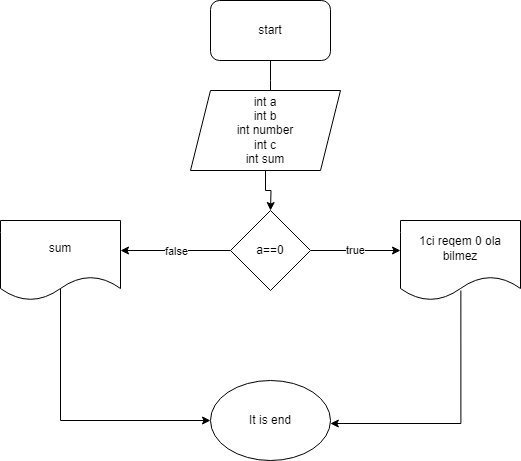

The diagram above was exported from draw.io. Its source (the exported page's mxGraphModel, read from the mxfile embedded in the PNG):
<mxGraphModel dx="1050" dy="566" grid="1" gridSize="10" guides="1" tooltips="1" connect="1" arrows="1" fold="1" page="1" pageScale="1" pageWidth="827" pageHeight="1169" math="0" shadow="0">
  <root>
    <mxCell id="0" />
    <mxCell id="1" parent="0" />
    <mxCell id="JkmeJGaxWNaHLwNGRC6G-3" style="edgeStyle=orthogonalEdgeStyle;rounded=0;orthogonalLoop=1;jettySize=auto;html=1;" parent="1" source="JkmeJGaxWNaHLwNGRC6G-1" edge="1">
      <mxGeometry relative="1" as="geometry">
        <mxPoint x="390" y="130" as="targetPoint" />
      </mxGeometry>
    </mxCell>
    <mxCell id="JkmeJGaxWNaHLwNGRC6G-1" value="start" style="rounded=1;whiteSpace=wrap;html=1;" parent="1" vertex="1">
      <mxGeometry x="330" y="30" width="120" height="60" as="geometry" />
    </mxCell>
    <mxCell id="JkmeJGaxWNaHLwNGRC6G-10" style="edgeStyle=orthogonalEdgeStyle;rounded=0;orthogonalLoop=1;jettySize=auto;html=1;" parent="1" source="JkmeJGaxWNaHLwNGRC6G-2" edge="1">
      <mxGeometry relative="1" as="geometry">
        <mxPoint x="390" y="240" as="targetPoint" />
      </mxGeometry>
    </mxCell>
    <mxCell id="JkmeJGaxWNaHLwNGRC6G-2" value="&lt;font style=&quot;vertical-align: inherit;&quot;&gt;&lt;font style=&quot;vertical-align: inherit;&quot;&gt;int a &lt;/font&gt;&lt;/font&gt;&lt;br&gt;&lt;font style=&quot;vertical-align: inherit;&quot;&gt;&lt;font style=&quot;vertical-align: inherit;&quot;&gt;&lt;font style=&quot;vertical-align: inherit;&quot;&gt;&lt;font style=&quot;vertical-align: inherit;&quot;&gt;int b &lt;/font&gt;&lt;/font&gt;&lt;br&gt;&lt;/font&gt;&lt;/font&gt;&lt;font style=&quot;vertical-align: inherit;&quot;&gt;&lt;font style=&quot;vertical-align: inherit;&quot;&gt;&lt;font style=&quot;vertical-align: inherit;&quot;&gt;&lt;font style=&quot;vertical-align: inherit;&quot;&gt;int number&lt;br&gt;int c &lt;/font&gt;&lt;/font&gt;&lt;br&gt;&lt;/font&gt;&lt;/font&gt;&lt;font style=&quot;vertical-align: inherit;&quot;&gt;&lt;font style=&quot;vertical-align: inherit;&quot;&gt;&lt;font style=&quot;vertical-align: inherit;&quot;&gt;&lt;font style=&quot;vertical-align: inherit;&quot;&gt;int sum&lt;/font&gt;&lt;/font&gt;&lt;/font&gt;&lt;/font&gt;" style="shape=parallelogram;perimeter=parallelogramPerimeter;whiteSpace=wrap;html=1;fixedSize=1;" parent="1" vertex="1">
      <mxGeometry x="310" y="120" width="150" height="80" as="geometry" />
    </mxCell>
    <mxCell id="JkmeJGaxWNaHLwNGRC6G-34" value="&lt;font style=&quot;vertical-align: inherit;&quot;&gt;&lt;font style=&quot;vertical-align: inherit;&quot;&gt;false&lt;/font&gt;&lt;/font&gt;" style="edgeStyle=orthogonalEdgeStyle;rounded=0;orthogonalLoop=1;jettySize=auto;html=1;" parent="1" source="JkmeJGaxWNaHLwNGRC6G-33" edge="1">
      <mxGeometry relative="1" as="geometry">
        <mxPoint x="240" y="280" as="targetPoint" />
      </mxGeometry>
    </mxCell>
    <mxCell id="JkmeJGaxWNaHLwNGRC6G-35" value="&lt;font style=&quot;vertical-align: inherit;&quot;&gt;&lt;font style=&quot;vertical-align: inherit;&quot;&gt;true&lt;/font&gt;&lt;/font&gt;" style="edgeStyle=orthogonalEdgeStyle;rounded=0;orthogonalLoop=1;jettySize=auto;html=1;" parent="1" source="JkmeJGaxWNaHLwNGRC6G-33" edge="1">
      <mxGeometry relative="1" as="geometry">
        <mxPoint x="520" y="280" as="targetPoint" />
      </mxGeometry>
    </mxCell>
    <mxCell id="JkmeJGaxWNaHLwNGRC6G-33" value="a==0" style="rhombus;whiteSpace=wrap;html=1;" parent="1" vertex="1">
      <mxGeometry x="350" y="240" width="80" height="80" as="geometry" />
    </mxCell>
    <mxCell id="JkmeJGaxWNaHLwNGRC6G-36" value="&lt;font style=&quot;vertical-align: inherit;&quot;&gt;&lt;font style=&quot;vertical-align: inherit;&quot;&gt;1ci reqem 0 ola bilmez&lt;/font&gt;&lt;/font&gt;" style="shape=document;whiteSpace=wrap;html=1;boundedLbl=1;" parent="1" vertex="1">
      <mxGeometry x="520" y="250" width="120" height="80" as="geometry" />
    </mxCell>
    <mxCell id="JkmeJGaxWNaHLwNGRC6G-40" style="edgeStyle=orthogonalEdgeStyle;rounded=0;orthogonalLoop=1;jettySize=auto;html=1;" parent="1" target="JkmeJGaxWNaHLwNGRC6G-39" edge="1">
      <mxGeometry relative="1" as="geometry">
        <mxPoint x="210" y="300" as="sourcePoint" />
        <mxPoint x="360" y="440" as="targetPoint" />
        <Array as="points">
          <mxPoint x="180" y="300" />
          <mxPoint x="180" y="450" />
        </Array>
      </mxGeometry>
    </mxCell>
    <mxCell id="JkmeJGaxWNaHLwNGRC6G-37" value="&lt;font style=&quot;vertical-align: inherit;&quot;&gt;&lt;font style=&quot;vertical-align: inherit;&quot;&gt;sum&lt;/font&gt;&lt;/font&gt;" style="shape=document;whiteSpace=wrap;html=1;boundedLbl=1;" parent="1" vertex="1">
      <mxGeometry x="120" y="250" width="120" height="80" as="geometry" />
    </mxCell>
    <mxCell id="JkmeJGaxWNaHLwNGRC6G-39" value="&lt;font style=&quot;vertical-align: inherit;&quot;&gt;&lt;font style=&quot;vertical-align: inherit;&quot;&gt;It is end&lt;/font&gt;&lt;/font&gt;" style="ellipse;whiteSpace=wrap;html=1;" parent="1" vertex="1">
      <mxGeometry x="330" y="410" width="120" height="80" as="geometry" />
    </mxCell>
    <mxCell id="JkmeJGaxWNaHLwNGRC6G-42" style="edgeStyle=orthogonalEdgeStyle;rounded=0;orthogonalLoop=1;jettySize=auto;html=1;exitX=0.503;exitY=0.84;exitDx=0;exitDy=0;exitPerimeter=0;" parent="1" target="JkmeJGaxWNaHLwNGRC6G-39" edge="1">
      <mxGeometry relative="1" as="geometry">
        <mxPoint x="580.3599999999999" y="320.00000000000006" as="sourcePoint" />
        <mxPoint x="450" y="472.8" as="targetPoint" />
        <Array as="points">
          <mxPoint x="580" y="453" />
        </Array>
      </mxGeometry>
    </mxCell>
  </root>
</mxGraphModel>